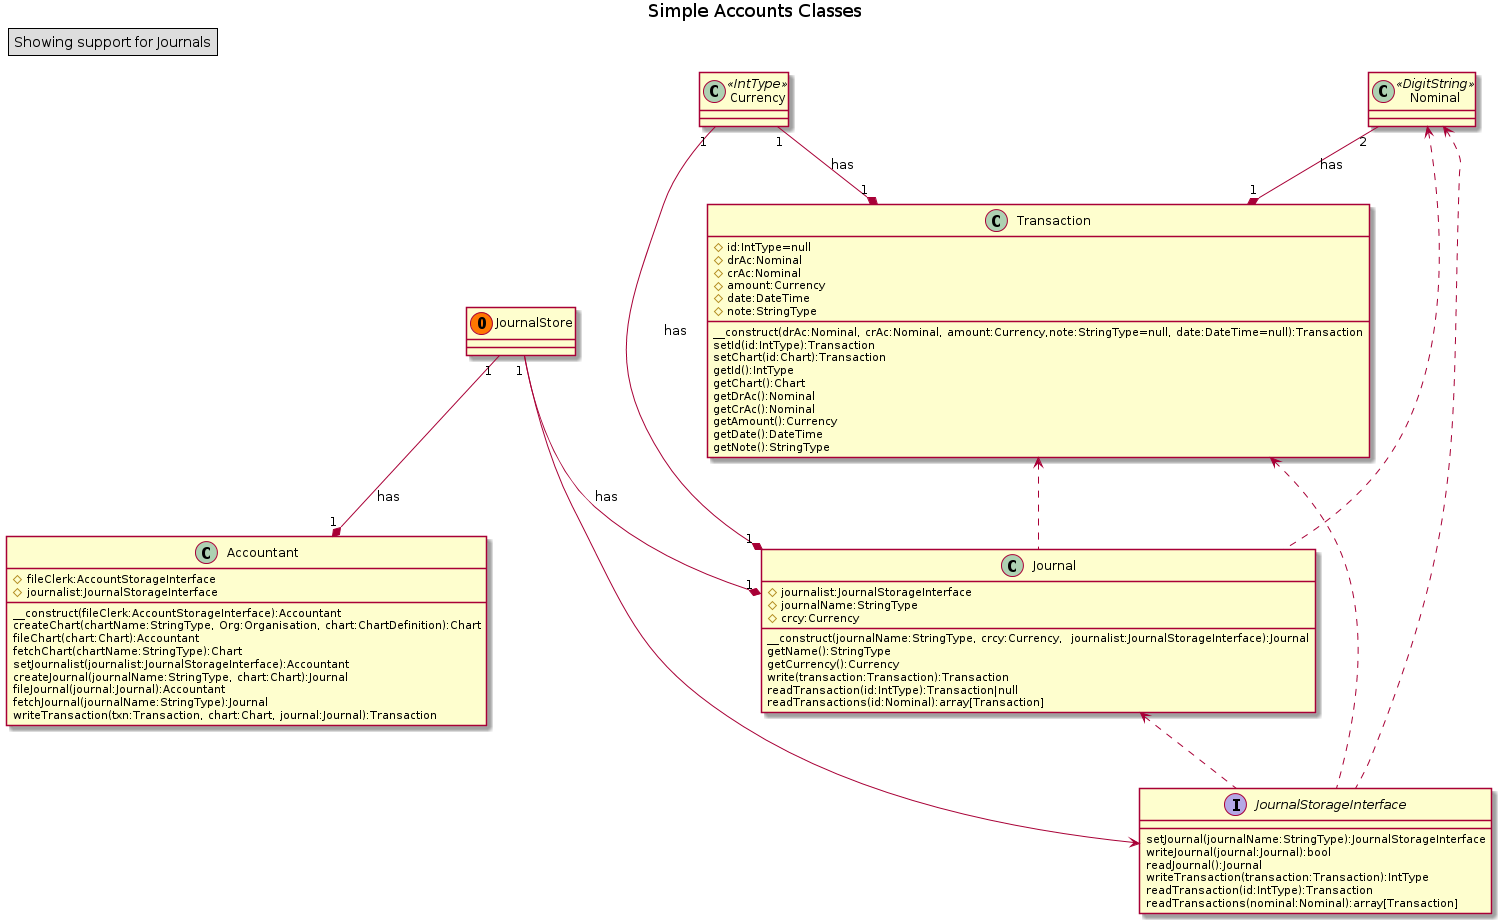

The diagram above was rendered by PlantUML. Its source (embedded in the PNG):
@startuml
title Simple Accounts Classes
legend top left
    Showing support for Journals
endlegend


class Accountant {
    #fileClerk:AccountStorageInterface
    #journalist:JournalStorageInterface
    __construct(fileClerk:AccountStorageInterface):Accountant
    createChart(chartName:StringType, Org:Organisation, chart:ChartDefinition):Chart
    fileChart(chart:Chart):Accountant
    fetchChart(chartName:StringType):Chart
    setJournalist(journalist:JournalStorageInterface):Accountant
    createJournal(journalName:StringType, chart:Chart):Journal
    fileJournal(journal:Journal):Accountant
    fetchJournal(journalName:StringType):Journal
    writeTransaction(txn:Transaction, chart:Chart, journal:Journal):Transaction
}

interface JournalStorageInterface {
    setJournal(journalName:StringType):JournalStorageInterface
    writeJournal(journal:Journal):bool
    readJournal():Journal
    writeTransaction(transaction:Transaction):IntType
    readTransaction(id:IntType):Transaction
    readTransactions(nominal:Nominal):array[Transaction]
}

class Currency << IntType >>

class JournalStore << (O,#FF7700) >>

class Journal {
    #journalist:JournalStorageInterface
    #journalName:StringType
    #crcy:Currency
    __construct(journalName:StringType, crcy:Currency,  journalist:JournalStorageInterface):Journal
    getName():StringType
    getCurrency():Currency
    write(transaction:Transaction):Transaction
    readTransaction(id:IntType):Transaction|null
    readTransactions(id:Nominal):array[Transaction]
}

class Transaction {
    #id:IntType=null
    #drAc:Nominal
    #crAc:Nominal
    #amount:Currency
    #date:DateTime
    #note:StringType
    __construct(drAc:Nominal, crAc:Nominal, amount:Currency,note:StringType=null, date:DateTime=null):Transaction
    setId(id:IntType):Transaction
    setChart(id:Chart):Transaction
    getId():IntType
    getChart():Chart
    getDrAc():Nominal
    getCrAc():Nominal
    getAmount():Currency
    getDate():DateTime
    getNote():StringType
}

class Nominal <<DigitString>>

Transaction <.. Journal
Currency "1" --* "1" Journal : has
JournalStorageInterface <-- JournalStore
JournalStore "1" --* "1" Accountant : has
JournalStore "1" --* "1" Journal : has
Nominal <.. Journal
Nominal "2" --* "1" Transaction : has
Currency "1" --* "1" Transaction : has
Nominal <.. JournalStorageInterface
Journal <.. JournalStorageInterface
Transaction <.. JournalStorageInterface
@enduml